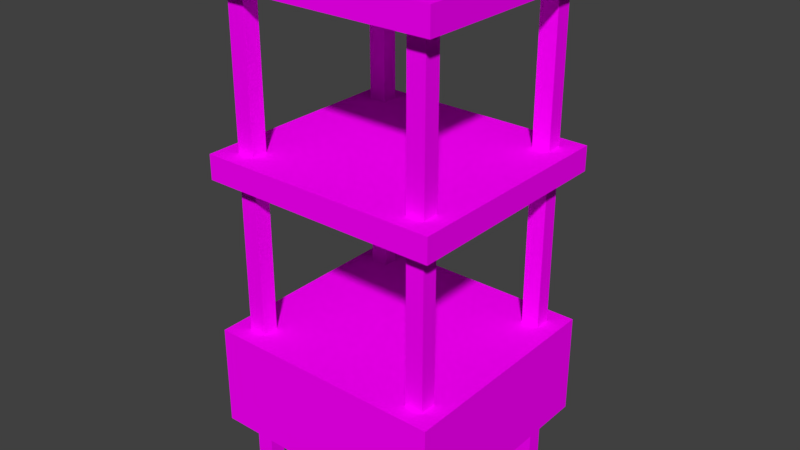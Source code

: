 # Source: shelf03.blend  (saved by Blender 2.79.0; exported with 4.5.12 LTS)
import bpy
from mathutils import Matrix  # noqa: F401  (used for matrix-valued properties, if any)

bpy.ops.wm.read_factory_settings(use_empty=True)
scene = bpy.context.scene
scene.name = 'Scene'

# ---- collections
col_collection_1 = bpy.data.collections.new('Collection 1'); scene.collection.children.link(col_collection_1)

# ---- images (referenced by path relative to the original .blend; pixels are not part of the script)
import os
ASSET_DIR = os.environ.get("B2B_ASSET_DIR", "")  # directory of the original .blend (textures are referenced by path, not embedded)
HERE = os.path.dirname(os.path.abspath(__file__))  # packed textures are extracted next to this script under _unpacked/

def load_image(name, relpath, width, height, colorspace="sRGB"):
    """Load a texture the original file referenced (path relative to the .blend, or extracted next to this script)."""
    p = next((c for c in (os.path.join(HERE, relpath), os.path.join(ASSET_DIR, relpath)) if relpath and os.path.exists(c)), "")
    if p:
        img = bpy.data.images.load(p, check_existing=True)
        img.name = name
    else:  # same state as the original file: an image datablock whose file is absent (Cycles renders it pink)
        img = bpy.data.images.new(name, width, height)
        img.source = "FILE"
        img.filepath = "//" + (relpath or name)
    img.colorspace_settings.name = colorspace
    return img
img_texturecolors_png = load_image('textureColors.png', 'textureColors.png', 1024, 1024, 'sRGB')

# ---- materials (node trees are filled in below, after node groups)
mat_material_007 = bpy.data.materials.new('Material.007')
mat_material_007.alpha_threshold = 0.0
mat_material_007.roughness = 0.5

# ---- material node trees
mat_material_007.use_nodes = True; mat_material_007.node_tree.nodes.clear()
_N = mat_material_007.node_tree.nodes; _L = mat_material_007.node_tree.links
n0 = _N.new('ShaderNodeOutputMaterial'); n0.name = 'Material Output'; n0.location = (300, 300)
n1 = _N.new('ShaderNodeBsdfDiffuse'); n1.name = 'Diffuse BSDF'; n1.location = (10, 300)
n2 = _N.new('ShaderNodeTexImage'); n2.name = 'Image Texture'; n2.location = (-180, 300)
n2.width = 140
n2.image = img_texturecolors_png
_L.new(n1.outputs[0], n0.inputs[0])
_L.new(n2.outputs[0], n1.inputs[0])
n0.is_active_output = True

# ---- world
world_world = bpy.data.worlds.new('World'); scene.world = world_world
world_world.color = (0.05088, 0.05088, 0.05088)
world_world.use_sun_shadow = False
world_world.sun_shadow_jitter_overblur = 0.0
world_world.cycles.sampling_method = 'MANUAL'

# ---- meshes
me_cube_001 = bpy.data.meshes.new('Cube.001')
me_cube_001.from_pydata([(-0.3423, -0.8, 3.034), (-0.3423, -0.8, 8.821), (-0.3423, 0.8, 3.034), (-0.3423, 0.8, 8.821), (0.3423, -0.8, 3.034), (0.3423, -0.8, 8.821), (0.3423, 0.8, 3.034), (0.3423, 0.8, 8.821), (-0.3423, -0.8, 17.63), (-0.3423, -0.8, 19.03), (-0.3423, 0.8, 17.63), (-0.3423, 0.8, 19.03), (0.3423, -0.8, 17.63), (0.3423, -0.8, 19.03), (0.3423, 0.8, 17.63), (0.3423, 0.8, 19.03), (-0.3423, -0.8, 27.63), (-0.3423, -0.8, 29.03), (-0.3423, 0.8, 27.63), (-0.3423, 0.8, 29.03), (0.3423, -0.8, 27.63), (0.3423, -0.8, 29.03), (0.3423, 0.8, 27.63), (0.3423, 0.8, 29.03), (-0.2925, 0.5596, -9.537e-07), (-0.2925, 0.5596, 29.67), (-0.2925, 0.6738, -9.537e-07), (-0.2925, 0.6738, 29.67), (-0.2416, 0.5596, -9.537e-07), (-0.2416, 0.5596, 29.67), (-0.2416, 0.6738, -9.537e-07), (-0.2416, 0.6738, 29.67), (0.2416, 0.5596, -9.537e-07), (0.2416, 0.5596, 29.67), (0.2416, 0.6738, -9.537e-07), (0.2416, 0.6738, 29.67), (0.2925, 0.5596, -9.537e-07), (0.2925, 0.5596, 29.67), (0.2925, 0.6738, -9.537e-07), (0.2925, 0.6738, 29.67), (-0.2925, -0.6738, -9.537e-07), (-0.2925, -0.6738, 29.67), (-0.2925, -0.5596, -9.537e-07), (-0.2925, -0.5596, 29.67), (-0.2416, -0.6738, -9.537e-07), (-0.2416, -0.6738, 29.67), (-0.2416, -0.5596, -9.537e-07), (-0.2416, -0.5596, 29.67), (0.2416, -0.6738, -9.537e-07), (0.2416, -0.6738, 29.67), (0.2416, -0.5596, -9.537e-07), (0.2416, -0.5596, 29.67), (0.2925, -0.6738, -9.537e-07), (0.2925, -0.6738, 29.67), (0.2925, -0.5596, -9.537e-07), (0.2925, -0.5596, 29.67)], [], [(2, 3, 7, 6), (4, 5, 1, 0), (2, 6, 4, 0), (7, 3, 1, 5), (10, 11, 15, 14), (12, 13, 9, 8), (10, 14, 12, 8), (15, 11, 9, 13), (18, 19, 23, 22), (20, 21, 17, 16), (18, 22, 20, 16), (23, 19, 17, 21), (18, 16, 17, 19), (10, 8, 9, 11), (2, 0, 1, 3), (6, 7, 5, 4), (14, 15, 13, 12), (22, 23, 21, 20), (24, 25, 27, 26), (26, 27, 31, 30), (30, 31, 29, 28), (28, 29, 25, 24), (26, 30, 28, 24), (31, 27, 25, 29), (32, 33, 35, 34), (34, 35, 39, 38), (38, 39, 37, 36), (36, 37, 33, 32), (34, 38, 36, 32), (39, 35, 33, 37), (40, 41, 43, 42), (42, 43, 47, 46), (46, 47, 45, 44), (44, 45, 41, 40), (42, 46, 44, 40), (47, 43, 41, 45), (48, 49, 51, 50), (50, 51, 55, 54), (54, 55, 53, 52), (52, 53, 49, 48), (50, 54, 52, 48), (55, 51, 49, 53)])
_uv = me_cube_001.uv_layers.new(name='UVMap')
_uv.uv.foreach_set('vector', [0.6564, 0.8205, 0.706, 0.8205, 0.706, 0.8701, 0.6564, 0.8701, 0.6564, 0.8205, 0.706, 0.8205, 0.706, 0.8701, 0.6564, 0.8701, 0.6564, 0.8205, 0.706, 0.8205, 0.706, 0.8701, 0.6564, 0.8701, 0.6564, 0.8205, 0.706, 0.8205, 0.706, 0.8701, 0.6564, 0.8701, 0.588, 0.8242, 0.6376, 0.8242, 0.6376, 0.8739, 0.588, 0.8739, 0.588, 0.8242, 0.6376, 0.8242, 0.6376, 0.8739, 0.588, 0.8739, 0.588, 0.8242, 0.6376, 0.8242, 0.6376, 0.8739, 0.588, 0.8739, 0.588, 0.8242, 0.6376, 0.8242, 0.6376, 0.8739, 0.588, 0.8739, 0.6528, 0.8224, 0.7024, 0.8224, 0.7024, 0.872, 0.6528, 0.872, 0.6528, 0.8224, 0.7024, 0.8224, 0.7024, 0.872, 0.6528, 0.872, 0.6528, 0.8224, 0.7024, 0.8224, 0.7024, 0.872, 0.6528, 0.872, 0.6528, 0.8224, 0.7024, 0.8224, 0.7024, 0.872, 0.6528, 0.872, 0.6528, 0.8224, 0.7024, 0.8224, 0.7024, 0.872, 0.6528, 0.872, 0.588, 0.8242, 0.6376, 0.8242, 0.6376, 0.8739, 0.588, 0.8739, 0.6564, 0.8205, 0.706, 0.8205, 0.706, 0.8701, 0.6564, 0.8701, 0.6564, 0.8205, 0.706, 0.8205, 0.706, 0.8701, 0.6564, 0.8701, 0.588, 0.8242, 0.6376, 0.8242, 0.6376, 0.8739, 0.588, 0.8739, 0.6528, 0.8224, 0.7024, 0.8224, 0.7024, 0.872, 0.6528, 0.872, 0.5076, 0.8186, 0.5572, 0.8186, 0.5572, 0.8683, 0.5076, 0.8683, 0.5076, 0.8186, 0.5572, 0.8186, 0.5572, 0.8683, 0.5076, 0.8683, 0.5076, 0.8186, 0.5572, 0.8186, 0.5572, 0.8683, 0.5076, 0.8683, 0.5076, 0.8186, 0.5572, 0.8186, 0.5572, 0.8683, 0.5076, 0.8683, 0.5076, 0.8186, 0.5572, 0.8186, 0.5572, 0.8683, 0.5076, 0.8683, 0.5076, 0.8186, 0.5572, 0.8186, 0.5572, 0.8683, 0.5076, 0.8683, 0.5076, 0.8186, 0.5572, 0.8186, 0.5572, 0.8683, 0.5076, 0.8683, 0.5076, 0.8186, 0.5572, 0.8186, 0.5572, 0.8683, 0.5076, 0.8683, 0.5076, 0.8186, 0.5572, 0.8186, 0.5572, 0.8683, 0.5076, 0.8683, 0.5076, 0.8186, 0.5572, 0.8186, 0.5572, 0.8683, 0.5076, 0.8683, 0.5076, 0.8186, 0.5572, 0.8186, 0.5572, 0.8683, 0.5076, 0.8683, 0.5076, 0.8186, 0.5572, 0.8186, 0.5572, 0.8683, 0.5076, 0.8683, 0.5076, 0.8186, 0.5572, 0.8186, 0.5572, 0.8683, 0.5076, 0.8683, 0.5076, 0.8186, 0.5572, 0.8186, 0.5572, 0.8683, 0.5076, 0.8683, 0.5076, 0.8186, 0.5572, 0.8186, 0.5572, 0.8683, 0.5076, 0.8683, 0.5076, 0.8186, 0.5572, 0.8186, 0.5572, 0.8683, 0.5076, 0.8683, 0.5076, 0.8186, 0.5572, 0.8186, 0.5572, 0.8683, 0.5076, 0.8683, 0.5076, 0.8186, 0.5572, 0.8186, 0.5572, 0.8683, 0.5076, 0.8683, 0.5076, 0.8186, 0.5572, 0.8186, 0.5572, 0.8683, 0.5076, 0.8683, 0.5076, 0.8186, 0.5572, 0.8186, 0.5572, 0.8683, 0.5076, 0.8683, 0.5076, 0.8186, 0.5572, 0.8186, 0.5572, 0.8683, 0.5076, 0.8683, 0.5076, 0.8186, 0.5572, 0.8186, 0.5572, 0.8683, 0.5076, 0.8683, 0.5076, 0.8186, 0.5572, 0.8186, 0.5572, 0.8683, 0.5076, 0.8683, 0.5076, 0.8186, 0.5572, 0.8186, 0.5572, 0.8683, 0.5076, 0.8683])
me_cube_001.materials.append(mat_material_007)
me_cube_001.use_remesh_preserve_volume = False
me_cube_001.use_remesh_preserve_attributes = False
me_cube_001.use_mirror_vertex_groups = False
me_cube_001.update()

# ---- objects
ob_cube = bpy.data.objects.new('Cube', me_cube_001)

# ---- transforms, parenting, visibility, modifiers, constraints
ob_cube.location = (0.0, 0.0, 0.0)
ob_cube.scale = (1.0, 0.4, 0.05)
ob_cube.lineart.crease_threshold = 0.0

# ---- collection membership
col_collection_1.objects.link(ob_cube)

# ---- scene / render settings (as saved in the file)
scene.frame_start = 1; scene.frame_end = 250; scene.frame_set(2)
scene.render.engine = 'CYCLES'
scene.render.resolution_percentage = 50
scene.render.dither_intensity = 0.0
scene.cycles.use_denoising = False
scene.cycles.samples = 128
scene.cycles.sampling_pattern = 'TABULATED_SOBOL'
scene.cycles.use_adaptive_sampling = False
scene.cycles.use_light_tree = False
scene.cycles.blur_glossy = 0.0
scene.cycles.sample_clamp_indirect = 0.0
scene.view_settings.view_transform = 'Standard'
bpy.context.view_layer.update()

# ---- added for rendering (the .blend has no active camera and no usable light): camera, sun
cam_auto = bpy.data.cameras.new('AutoCamera')
cam_auto.lens = 50.0
cam_auto.sensor_width = 36.0
cam_auto.clip_end = 1000.0
ob_auto_camera = bpy.data.objects.new('AutoCamera', cam_auto)
scene.collection.objects.link(ob_auto_camera)
ob_auto_camera.location = (1.62363, -1.94836, 2.04073)
ob_auto_camera.rotation_euler = (1.09748, -7.21219e-08, 0.694738)
scene.camera = ob_auto_camera
light_auto_sun = bpy.data.lights.new('AutoSun', 'SUN')
light_auto_sun.energy = 3.0
light_auto_sun.angle = 0.0523599
ob_auto_sun = bpy.data.objects.new('AutoSun', light_auto_sun)
scene.collection.objects.link(ob_auto_sun)
ob_auto_sun.rotation_euler = (0.872665, 0.174533, 0.523599)
bpy.context.view_layer.update()
